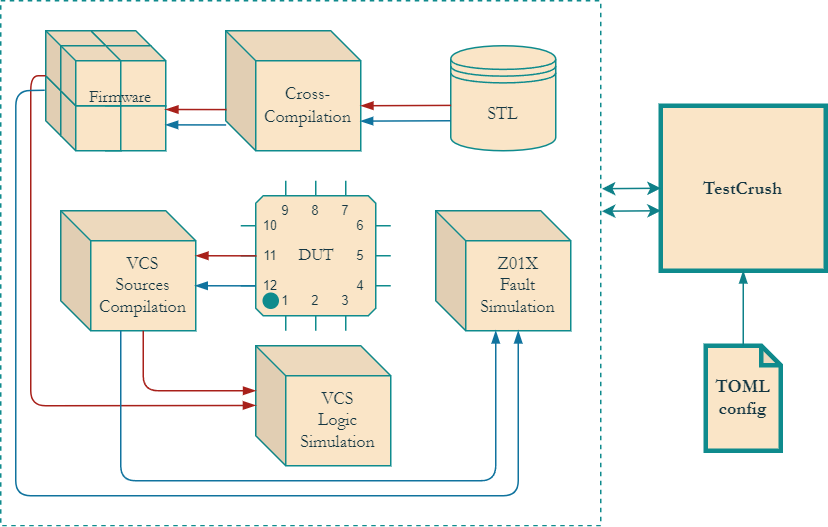

The diagram above was exported from draw.io. Its source (the exported page's mxGraphModel, read from the mxfile embedded in the PNG):
<mxGraphModel dx="810" dy="459" grid="1" gridSize="10" guides="1" tooltips="1" connect="1" arrows="1" fold="1" page="1" pageScale="1" pageWidth="850" pageHeight="1100" math="0" shadow="0">
  <root>
    <mxCell id="0" />
    <mxCell id="1" parent="0" />
    <mxCell id="Q1-fNTFC9ck-8NfnGT2I-41" value="" style="shape=cube;whiteSpace=wrap;html=1;boundedLbl=1;backgroundOutline=1;darkOpacity=0.05;darkOpacity2=0.1;fontFamily=Garamond;fillColor=#FAE5C7;strokeColor=#0F8B8D;labelBackgroundColor=none;fontColor=#143642;size=10;" vertex="1" parent="1">
      <mxGeometry x="140" y="420" width="40" height="40" as="geometry" />
    </mxCell>
    <mxCell id="Q1-fNTFC9ck-8NfnGT2I-43" value="" style="shape=cube;whiteSpace=wrap;html=1;boundedLbl=1;backgroundOutline=1;darkOpacity=0.05;darkOpacity2=0.1;fontFamily=Garamond;fillColor=#FAE5C7;strokeColor=#0F8B8D;labelBackgroundColor=none;fontColor=#143642;size=10;" vertex="1" parent="1">
      <mxGeometry x="140" y="430" width="50" height="40" as="geometry" />
    </mxCell>
    <mxCell id="Q1-fNTFC9ck-8NfnGT2I-3" value="&lt;b&gt;&lt;font face=&quot;Garamond&quot;&gt;TestCrush&lt;/font&gt;&lt;/b&gt;" style="whiteSpace=wrap;html=1;aspect=fixed;strokeWidth=3;fillColor=#FAE5C7;strokeColor=#0F8B8D;labelBackgroundColor=none;fontColor=#143642;" vertex="1" parent="1">
      <mxGeometry x="520" y="440" width="110" height="110" as="geometry" />
    </mxCell>
    <mxCell id="Q1-fNTFC9ck-8NfnGT2I-4" value="&lt;font face=&quot;Garamond&quot;&gt;&lt;b&gt;TOML&lt;br&gt;config&lt;/b&gt;&lt;/font&gt;" style="shape=note;whiteSpace=wrap;html=1;backgroundOutline=1;darkOpacity=0.05;fontFamily=Lucida Console;size=13;strokeWidth=3;fillColor=#FAE5C7;strokeColor=#0F8B8D;labelBackgroundColor=none;fontColor=#143642;" vertex="1" parent="1">
      <mxGeometry x="550" y="600" width="50" height="70" as="geometry" />
    </mxCell>
    <mxCell id="Q1-fNTFC9ck-8NfnGT2I-11" value="STL" style="shape=datastore;whiteSpace=wrap;html=1;fontFamily=Garamond;strokeWidth=1;fillColor=#FAE5C7;strokeColor=#0F8B8D;labelBackgroundColor=none;fontColor=#143642;" vertex="1" parent="1">
      <mxGeometry x="380" y="400" width="70" height="70" as="geometry" />
    </mxCell>
    <mxCell id="Q1-fNTFC9ck-8NfnGT2I-9" value="Cross-Compilation" style="shape=cube;whiteSpace=wrap;html=1;boundedLbl=1;backgroundOutline=1;darkOpacity=0.05;darkOpacity2=0.1;fontFamily=Garamond;fillColor=#FAE5C7;strokeColor=#0F8B8D;labelBackgroundColor=none;fontColor=#143642;" vertex="1" parent="1">
      <mxGeometry x="230" y="390" width="90" height="80" as="geometry" />
    </mxCell>
    <mxCell id="Q1-fNTFC9ck-8NfnGT2I-7" value="VCS&lt;br style=&quot;border-color: var(--border-color);&quot;&gt;Sources&lt;br style=&quot;border-color: var(--border-color);&quot;&gt;Compilation" style="shape=cube;whiteSpace=wrap;html=1;boundedLbl=1;backgroundOutline=1;darkOpacity=0.05;darkOpacity2=0.1;fontFamily=Garamond;fillColor=#FAE5C7;strokeColor=#0F8B8D;labelBackgroundColor=none;fontColor=#143642;" vertex="1" parent="1">
      <mxGeometry x="120" y="510" width="90" height="80" as="geometry" />
    </mxCell>
    <mxCell id="Q1-fNTFC9ck-8NfnGT2I-8" value="VCS&lt;br style=&quot;border-color: var(--border-color);&quot;&gt;Logic Simulation" style="shape=cube;whiteSpace=wrap;html=1;boundedLbl=1;backgroundOutline=1;darkOpacity=0.05;darkOpacity2=0.1;fontFamily=Garamond;fillColor=#FAE5C7;strokeColor=#0F8B8D;labelBackgroundColor=none;fontColor=#143642;" vertex="1" parent="1">
      <mxGeometry x="250" y="600" width="90" height="80" as="geometry" />
    </mxCell>
    <mxCell id="Q1-fNTFC9ck-8NfnGT2I-24" value="Z01X&lt;br&gt;Fault&lt;br&gt;Simulation" style="shape=cube;whiteSpace=wrap;html=1;boundedLbl=1;backgroundOutline=1;darkOpacity=0.05;darkOpacity2=0.1;fontFamily=Garamond;fillColor=#FAE5C7;strokeColor=#0F8B8D;labelBackgroundColor=none;fontColor=#143642;" vertex="1" parent="1">
      <mxGeometry x="370" y="510" width="90" height="80" as="geometry" />
    </mxCell>
    <mxCell id="Q1-fNTFC9ck-8NfnGT2I-36" value="&lt;font face=&quot;Garamond&quot;&gt;DUT&lt;/font&gt;" style="shadow=0;dashed=0;align=center;html=1;strokeWidth=1;shape=mxgraph.electrical.logic_gates.qfp_ic;labelNames=a,b,c,d,e,f,g,h,i,j,k,l,m,n,o,p,q,r,s,t,u,v,w,x,y,z,a1,b1,c1,d1,e1,f1,g1,h1,i1,j1,k1,l1,m1,n1;hachureGap=4;strokeColor=#0F8B8D;fontFamily=Architects Daughter;fontSource=https%3A%2F%2Ffonts.googleapis.com%2Fcss%3Ffamily%3DArchitects%2BDaughter;fontSize=11;fontColor=#143642;fillColor=#FAE5C7;" vertex="1" parent="1">
      <mxGeometry x="240" y="490" width="100" height="100" as="geometry" />
    </mxCell>
    <mxCell id="Q1-fNTFC9ck-8NfnGT2I-38" value="" style="endArrow=blockThin;html=1;rounded=1;sketch=0;hachureGap=4;jiggle=2;curveFitting=1;strokeColor=#A8201A;strokeWidth=1;fontFamily=Garamond;fontSize=11;fontColor=#143642;fillColor=#FAE5C7;entryX=0;entryY=0;entryDx=90;entryDy=50;entryPerimeter=0;exitX=0.003;exitY=0.568;exitDx=0;exitDy=0;endFill=1;exitPerimeter=0;" edge="1" parent="1" source="Q1-fNTFC9ck-8NfnGT2I-11" target="Q1-fNTFC9ck-8NfnGT2I-9">
      <mxGeometry width="50" height="50" relative="1" as="geometry">
        <mxPoint x="240" y="530" as="sourcePoint" />
        <mxPoint x="219.64999999999998" y="547.68" as="targetPoint" />
      </mxGeometry>
    </mxCell>
    <mxCell id="Q1-fNTFC9ck-8NfnGT2I-40" value="" style="shape=cube;whiteSpace=wrap;html=1;boundedLbl=1;backgroundOutline=1;darkOpacity=0.05;darkOpacity2=0.1;fontFamily=Garamond;fillColor=#FAE5C7;strokeColor=#0F8B8D;labelBackgroundColor=none;fontColor=#143642;size=10;" vertex="1" parent="1">
      <mxGeometry x="110" y="420" width="40" height="40" as="geometry" />
    </mxCell>
    <mxCell id="Q1-fNTFC9ck-8NfnGT2I-42" value="" style="shape=cube;whiteSpace=wrap;html=1;boundedLbl=1;backgroundOutline=1;darkOpacity=0.05;darkOpacity2=0.1;fontFamily=Garamond;fillColor=#FAE5C7;strokeColor=#0F8B8D;labelBackgroundColor=none;fontColor=#143642;size=10;" vertex="1" parent="1">
      <mxGeometry x="120" y="430" width="40" height="40" as="geometry" />
    </mxCell>
    <mxCell id="Q1-fNTFC9ck-8NfnGT2I-44" value="" style="shape=cube;whiteSpace=wrap;html=1;boundedLbl=1;backgroundOutline=1;darkOpacity=0.05;darkOpacity2=0.1;fontFamily=Garamond;fillColor=#FAE5C7;strokeColor=#0F8B8D;labelBackgroundColor=none;fontColor=#143642;size=10;" vertex="1" parent="1">
      <mxGeometry x="140" y="390" width="40" height="40" as="geometry" />
    </mxCell>
    <mxCell id="Q1-fNTFC9ck-8NfnGT2I-45" value="" style="shape=cube;whiteSpace=wrap;html=1;boundedLbl=1;backgroundOutline=1;darkOpacity=0.05;darkOpacity2=0.1;fontFamily=Garamond;fillColor=#FAE5C7;strokeColor=#0F8B8D;labelBackgroundColor=none;fontColor=#143642;size=10;" vertex="1" parent="1">
      <mxGeometry x="140" y="400" width="50" height="40" as="geometry" />
    </mxCell>
    <mxCell id="Q1-fNTFC9ck-8NfnGT2I-46" value="" style="shape=cube;whiteSpace=wrap;html=1;boundedLbl=1;backgroundOutline=1;darkOpacity=0.05;darkOpacity2=0.1;fontFamily=Garamond;fillColor=#FAE5C7;strokeColor=#0F8B8D;labelBackgroundColor=none;fontColor=#143642;size=10;" vertex="1" parent="1">
      <mxGeometry x="110" y="390" width="40" height="40" as="geometry" />
    </mxCell>
    <mxCell id="Q1-fNTFC9ck-8NfnGT2I-47" value="" style="shape=cube;whiteSpace=wrap;html=1;boundedLbl=1;backgroundOutline=1;darkOpacity=0.05;darkOpacity2=0.1;fontFamily=Garamond;fillColor=#FAE5C7;strokeColor=#0F8B8D;labelBackgroundColor=none;fontColor=#143642;size=10;" vertex="1" parent="1">
      <mxGeometry x="120" y="400" width="40" height="40" as="geometry" />
    </mxCell>
    <mxCell id="Q1-fNTFC9ck-8NfnGT2I-48" value="Firmware" style="text;html=1;strokeColor=none;fillColor=none;align=center;verticalAlign=middle;whiteSpace=wrap;rounded=0;fontSize=11;fontFamily=Garamond;fontColor=#143642;" vertex="1" parent="1">
      <mxGeometry x="130" y="420" width="60" height="30" as="geometry" />
    </mxCell>
    <mxCell id="Q1-fNTFC9ck-8NfnGT2I-49" value="" style="endArrow=blockThin;html=1;rounded=1;sketch=0;hachureGap=4;jiggle=2;curveFitting=1;strokeColor=#A8201A;strokeWidth=1;fontFamily=Garamond;fontSize=11;fontColor=#143642;fillColor=#FAE5C7;entryX=1;entryY=0.75;entryDx=0;entryDy=0;exitX=0.005;exitY=0.657;exitDx=0;exitDy=0;endFill=1;exitPerimeter=0;" edge="1" parent="1" source="Q1-fNTFC9ck-8NfnGT2I-9" target="Q1-fNTFC9ck-8NfnGT2I-48">
      <mxGeometry width="50" height="50" relative="1" as="geometry">
        <mxPoint x="240.63" y="434.7" as="sourcePoint" />
        <mxPoint x="180.0000000000001" y="435.3" as="targetPoint" />
      </mxGeometry>
    </mxCell>
    <mxCell id="Q1-fNTFC9ck-8NfnGT2I-52" value="" style="endArrow=blockThin;html=1;rounded=1;sketch=0;hachureGap=4;jiggle=2;curveFitting=1;strokeColor=#A8201A;strokeWidth=1;fontFamily=Garamond;fontSize=11;fontColor=#143642;fillColor=#FAE5C7;entryX=-0.001;entryY=0.497;entryDx=0;entryDy=0;exitX=0;exitY=0;exitDx=0;exitDy=30;endFill=1;exitPerimeter=0;entryPerimeter=0;" edge="1" parent="1" source="Q1-fNTFC9ck-8NfnGT2I-46" target="Q1-fNTFC9ck-8NfnGT2I-8">
      <mxGeometry width="50" height="50" relative="1" as="geometry">
        <mxPoint x="240.44999999999993" y="452.56000000000006" as="sourcePoint" />
        <mxPoint x="200" y="452.5" as="targetPoint" />
        <Array as="points">
          <mxPoint x="100" y="420" />
          <mxPoint x="100" y="640" />
        </Array>
      </mxGeometry>
    </mxCell>
    <mxCell id="Q1-fNTFC9ck-8NfnGT2I-53" value="" style="endArrow=blockThin;html=1;rounded=1;sketch=0;hachureGap=4;jiggle=2;curveFitting=1;strokeColor=#A8201A;strokeWidth=1;fontFamily=Garamond;fontSize=11;fontColor=#143642;fillColor=#FAE5C7;entryX=1;entryY=0.75;entryDx=0;entryDy=0;exitX=0.005;exitY=0.657;exitDx=0;exitDy=0;endFill=1;exitPerimeter=0;" edge="1" parent="1">
      <mxGeometry width="50" height="50" relative="1" as="geometry">
        <mxPoint x="250.44999999999993" y="540.0600000000001" as="sourcePoint" />
        <mxPoint x="210" y="540" as="targetPoint" />
      </mxGeometry>
    </mxCell>
    <mxCell id="Q1-fNTFC9ck-8NfnGT2I-54" value="" style="endArrow=blockThin;html=1;rounded=1;sketch=0;hachureGap=4;jiggle=2;curveFitting=1;strokeColor=#A8201A;strokeWidth=1;fontFamily=Garamond;fontSize=11;fontColor=#143642;fillColor=#FAE5C7;entryX=0;entryY=0;entryDx=0;entryDy=30;exitX=0;exitY=0;exitDx=55;exitDy=80;endFill=1;exitPerimeter=0;entryPerimeter=0;" edge="1" parent="1" source="Q1-fNTFC9ck-8NfnGT2I-7" target="Q1-fNTFC9ck-8NfnGT2I-8">
      <mxGeometry width="50" height="50" relative="1" as="geometry">
        <mxPoint x="260.44999999999993" y="550.0600000000001" as="sourcePoint" />
        <mxPoint x="220" y="550" as="targetPoint" />
        <Array as="points">
          <mxPoint x="175" y="630" />
        </Array>
      </mxGeometry>
    </mxCell>
    <mxCell id="Q1-fNTFC9ck-8NfnGT2I-55" value="" style="endArrow=blockThin;html=1;rounded=1;sketch=0;hachureGap=4;jiggle=2;curveFitting=1;strokeColor=#10739e;strokeWidth=1;fontFamily=Garamond;fontSize=11;fontColor=#143642;fillColor=#b1ddf0;entryX=0;entryY=0;entryDx=90;entryDy=50;entryPerimeter=0;exitX=0.003;exitY=0.568;exitDx=0;exitDy=0;endFill=1;exitPerimeter=0;" edge="1" parent="1">
      <mxGeometry width="50" height="50" relative="1" as="geometry">
        <mxPoint x="380.00000000000006" y="450.0000000000001" as="sourcePoint" />
        <mxPoint x="319.79" y="450.24" as="targetPoint" />
      </mxGeometry>
    </mxCell>
    <mxCell id="Q1-fNTFC9ck-8NfnGT2I-56" value="" style="endArrow=blockThin;html=1;rounded=1;sketch=0;hachureGap=4;jiggle=2;curveFitting=1;strokeColor=#10739e;strokeWidth=1;fontFamily=Garamond;fontSize=11;fontColor=#143642;fillColor=#b1ddf0;entryX=1;entryY=0.75;entryDx=0;entryDy=0;exitX=0.005;exitY=0.657;exitDx=0;exitDy=0;endFill=1;exitPerimeter=0;" edge="1" parent="1">
      <mxGeometry width="50" height="50" relative="1" as="geometry">
        <mxPoint x="230.23999999999992" y="452.79999999999995" as="sourcePoint" />
        <mxPoint x="189.79" y="452.74" as="targetPoint" />
      </mxGeometry>
    </mxCell>
    <mxCell id="Q1-fNTFC9ck-8NfnGT2I-57" value="" style="endArrow=blockThin;html=1;rounded=1;sketch=0;hachureGap=4;jiggle=2;curveFitting=1;strokeColor=#10739e;strokeWidth=1;fontFamily=Garamond;fontSize=11;fontColor=#143642;fillColor=#b1ddf0;entryX=1;entryY=0.75;entryDx=0;entryDy=0;exitX=0.005;exitY=0.657;exitDx=0;exitDy=0;endFill=1;exitPerimeter=0;" edge="1" parent="1">
      <mxGeometry width="50" height="50" relative="1" as="geometry">
        <mxPoint x="249.9999999999999" y="560.0599999999998" as="sourcePoint" />
        <mxPoint x="209.54999999999995" y="560.0000000000001" as="targetPoint" />
      </mxGeometry>
    </mxCell>
    <mxCell id="Q1-fNTFC9ck-8NfnGT2I-58" value="" style="endArrow=blockThin;html=1;rounded=1;sketch=0;hachureGap=4;jiggle=2;curveFitting=1;strokeColor=#10739e;strokeWidth=1;fontFamily=Garamond;fontSize=11;fontColor=#143642;fillColor=#b1ddf0;entryX=0;entryY=0;entryDx=55;entryDy=80;exitX=-0.017;exitY=0.242;exitDx=0;exitDy=0;endFill=1;exitPerimeter=0;entryPerimeter=0;" edge="1" parent="1" source="Q1-fNTFC9ck-8NfnGT2I-40" target="Q1-fNTFC9ck-8NfnGT2I-24">
      <mxGeometry width="50" height="50" relative="1" as="geometry">
        <mxPoint x="100.03999999999999" y="430" as="sourcePoint" />
        <mxPoint x="239.94999999999996" y="649.7600000000001" as="targetPoint" />
        <Array as="points">
          <mxPoint x="90.03999999999999" y="430" />
          <mxPoint x="90" y="700" />
          <mxPoint x="425" y="700" />
        </Array>
      </mxGeometry>
    </mxCell>
    <mxCell id="Q1-fNTFC9ck-8NfnGT2I-59" value="" style="endArrow=blockThin;html=1;rounded=1;sketch=0;hachureGap=4;jiggle=2;curveFitting=1;strokeColor=#10739e;strokeWidth=1;fontFamily=Garamond;fontSize=11;fontColor=#143642;fillColor=#b1ddf0;exitX=0;exitY=0;exitDx=55;exitDy=80;endFill=1;exitPerimeter=0;" edge="1" parent="1">
      <mxGeometry width="50" height="50" relative="1" as="geometry">
        <mxPoint x="160" y="590" as="sourcePoint" />
        <mxPoint x="410" y="590" as="targetPoint" />
        <Array as="points">
          <mxPoint x="160" y="690" />
          <mxPoint x="410" y="690" />
        </Array>
      </mxGeometry>
    </mxCell>
    <mxCell id="Q1-fNTFC9ck-8NfnGT2I-60" value="" style="rounded=0;whiteSpace=wrap;html=1;sketch=0;hachureGap=4;jiggle=2;curveFitting=1;strokeColor=#0F8B8D;strokeWidth=1;fontFamily=Garamond;fontSize=11;fontColor=#143642;fillColor=none;dashed=1;" vertex="1" parent="1">
      <mxGeometry x="80" y="370" width="400" height="350" as="geometry" />
    </mxCell>
    <mxCell id="Q1-fNTFC9ck-8NfnGT2I-61" value="" style="endArrow=blockThin;html=1;rounded=1;sketch=0;hachureGap=4;jiggle=2;curveFitting=1;strokeColor=#0e8088;strokeWidth=1;fontFamily=Garamond;fontSize=11;fontColor=#143642;fillColor=#b0e3e6;exitX=0.5;exitY=0;exitDx=0;exitDy=0;exitPerimeter=0;entryX=0.5;entryY=1;entryDx=0;entryDy=0;endFill=1;" edge="1" parent="1" source="Q1-fNTFC9ck-8NfnGT2I-4" target="Q1-fNTFC9ck-8NfnGT2I-3">
      <mxGeometry width="50" height="50" relative="1" as="geometry">
        <mxPoint x="380" y="650" as="sourcePoint" />
        <mxPoint x="430" y="600" as="targetPoint" />
      </mxGeometry>
    </mxCell>
    <mxCell id="Q1-fNTFC9ck-8NfnGT2I-63" value="" style="endArrow=classic;startArrow=classic;html=1;rounded=1;sketch=0;hachureGap=4;jiggle=2;curveFitting=1;strokeColor=#0e8088;strokeWidth=1;fontFamily=Garamond;fontSize=11;fontColor=#143642;fillColor=#b0e3e6;entryX=0;entryY=0.5;entryDx=0;entryDy=0;exitX=1.002;exitY=0.358;exitDx=0;exitDy=0;exitPerimeter=0;" edge="1" parent="1" source="Q1-fNTFC9ck-8NfnGT2I-60" target="Q1-fNTFC9ck-8NfnGT2I-3">
      <mxGeometry width="50" height="50" relative="1" as="geometry">
        <mxPoint x="360" y="530" as="sourcePoint" />
        <mxPoint x="410" y="480" as="targetPoint" />
      </mxGeometry>
    </mxCell>
    <mxCell id="Q1-fNTFC9ck-8NfnGT2I-64" value="" style="endArrow=classic;startArrow=classic;html=1;rounded=1;sketch=0;hachureGap=4;jiggle=2;curveFitting=1;strokeColor=#0e8088;strokeWidth=1;fontFamily=Garamond;fontSize=11;fontColor=#143642;fillColor=#b0e3e6;entryX=0;entryY=0.5;entryDx=0;entryDy=0;exitX=1.002;exitY=0.358;exitDx=0;exitDy=0;exitPerimeter=0;" edge="1" parent="1">
      <mxGeometry width="50" height="50" relative="1" as="geometry">
        <mxPoint x="480.79999999999995" y="510.29999999999984" as="sourcePoint" />
        <mxPoint x="520" y="510" as="targetPoint" />
      </mxGeometry>
    </mxCell>
  </root>
</mxGraphModel>